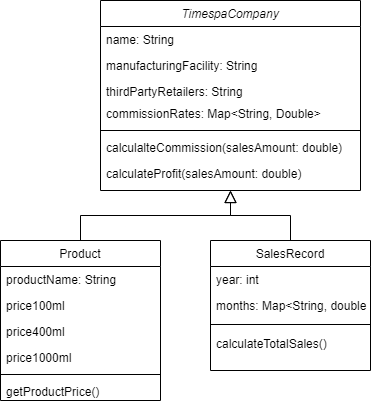

The diagram above was exported from draw.io. Its source (the exported page's mxGraphModel, read from the mxfile embedded in the PNG):
<mxGraphModel dx="1354" dy="670" grid="1" gridSize="10" guides="1" tooltips="1" connect="1" arrows="1" fold="1" page="1" pageScale="1" pageWidth="827" pageHeight="1169" math="0" shadow="0">
  <root>
    <mxCell id="WIyWlLk6GJQsqaUBKTNV-0" />
    <mxCell id="WIyWlLk6GJQsqaUBKTNV-1" parent="WIyWlLk6GJQsqaUBKTNV-0" />
    <mxCell id="zkfFHV4jXpPFQw0GAbJ--0" value="TimespaCompany" style="swimlane;fontStyle=2;align=center;verticalAlign=top;childLayout=stackLayout;horizontal=1;startSize=26;horizontalStack=0;resizeParent=1;resizeLast=0;collapsible=1;marginBottom=0;rounded=0;shadow=0;strokeWidth=1;" parent="WIyWlLk6GJQsqaUBKTNV-1" vertex="1">
      <mxGeometry x="220" y="120" width="260" height="190" as="geometry">
        <mxRectangle x="220" y="120" width="160" height="26" as="alternateBounds" />
      </mxGeometry>
    </mxCell>
    <mxCell id="zkfFHV4jXpPFQw0GAbJ--1" value="name: String" style="text;align=left;verticalAlign=top;spacingLeft=4;spacingRight=4;overflow=hidden;rotatable=0;points=[[0,0.5],[1,0.5]];portConstraint=eastwest;" parent="zkfFHV4jXpPFQw0GAbJ--0" vertex="1">
      <mxGeometry y="26" width="260" height="26" as="geometry" />
    </mxCell>
    <mxCell id="zkfFHV4jXpPFQw0GAbJ--2" value="manufacturingFacility: String" style="text;align=left;verticalAlign=top;spacingLeft=4;spacingRight=4;overflow=hidden;rotatable=0;points=[[0,0.5],[1,0.5]];portConstraint=eastwest;rounded=0;shadow=0;html=0;" parent="zkfFHV4jXpPFQw0GAbJ--0" vertex="1">
      <mxGeometry y="52" width="260" height="26" as="geometry" />
    </mxCell>
    <mxCell id="zkfFHV4jXpPFQw0GAbJ--3" value="thirdPartyRetailers: String" style="text;align=left;verticalAlign=top;spacingLeft=4;spacingRight=4;overflow=hidden;rotatable=0;points=[[0,0.5],[1,0.5]];portConstraint=eastwest;rounded=0;shadow=0;html=0;" parent="zkfFHV4jXpPFQw0GAbJ--0" vertex="1">
      <mxGeometry y="78" width="260" height="22" as="geometry" />
    </mxCell>
    <mxCell id="zkfFHV4jXpPFQw0GAbJ--5" value="commissionRates: Map&lt;String, Double&gt;" style="text;align=left;verticalAlign=top;spacingLeft=4;spacingRight=4;overflow=hidden;rotatable=0;points=[[0,0.5],[1,0.5]];portConstraint=eastwest;" parent="zkfFHV4jXpPFQw0GAbJ--0" vertex="1">
      <mxGeometry y="100" width="260" height="26" as="geometry" />
    </mxCell>
    <mxCell id="zkfFHV4jXpPFQw0GAbJ--4" value="" style="line;html=1;strokeWidth=1;align=left;verticalAlign=middle;spacingTop=-1;spacingLeft=3;spacingRight=3;rotatable=0;labelPosition=right;points=[];portConstraint=eastwest;" parent="zkfFHV4jXpPFQw0GAbJ--0" vertex="1">
      <mxGeometry y="126" width="260" height="8" as="geometry" />
    </mxCell>
    <mxCell id="mcuq4J-5-OWp0xb99kIR-1" value="calculalteCommission(salesAmount: double)" style="text;align=left;verticalAlign=top;spacingLeft=4;spacingRight=4;overflow=hidden;rotatable=0;points=[[0,0.5],[1,0.5]];portConstraint=eastwest;rounded=0;shadow=0;html=0;" vertex="1" parent="zkfFHV4jXpPFQw0GAbJ--0">
      <mxGeometry y="134" width="260" height="26" as="geometry" />
    </mxCell>
    <mxCell id="mcuq4J-5-OWp0xb99kIR-2" value="calculateProfit(salesAmount: double)" style="text;align=left;verticalAlign=top;spacingLeft=4;spacingRight=4;overflow=hidden;rotatable=0;points=[[0,0.5],[1,0.5]];portConstraint=eastwest;rounded=0;shadow=0;html=0;" vertex="1" parent="zkfFHV4jXpPFQw0GAbJ--0">
      <mxGeometry y="160" width="260" height="26" as="geometry" />
    </mxCell>
    <mxCell id="zkfFHV4jXpPFQw0GAbJ--6" value="Product" style="swimlane;fontStyle=0;align=center;verticalAlign=top;childLayout=stackLayout;horizontal=1;startSize=26;horizontalStack=0;resizeParent=1;resizeLast=0;collapsible=1;marginBottom=0;rounded=0;shadow=0;strokeWidth=1;" parent="WIyWlLk6GJQsqaUBKTNV-1" vertex="1">
      <mxGeometry x="120" y="360" width="160" height="160" as="geometry">
        <mxRectangle x="130" y="380" width="160" height="26" as="alternateBounds" />
      </mxGeometry>
    </mxCell>
    <mxCell id="zkfFHV4jXpPFQw0GAbJ--7" value="productName: String" style="text;align=left;verticalAlign=top;spacingLeft=4;spacingRight=4;overflow=hidden;rotatable=0;points=[[0,0.5],[1,0.5]];portConstraint=eastwest;" parent="zkfFHV4jXpPFQw0GAbJ--6" vertex="1">
      <mxGeometry y="26" width="160" height="26" as="geometry" />
    </mxCell>
    <mxCell id="zkfFHV4jXpPFQw0GAbJ--8" value="price100ml" style="text;align=left;verticalAlign=top;spacingLeft=4;spacingRight=4;overflow=hidden;rotatable=0;points=[[0,0.5],[1,0.5]];portConstraint=eastwest;rounded=0;shadow=0;html=0;" parent="zkfFHV4jXpPFQw0GAbJ--6" vertex="1">
      <mxGeometry y="52" width="160" height="26" as="geometry" />
    </mxCell>
    <mxCell id="mcuq4J-5-OWp0xb99kIR-3" value="price400ml" style="text;align=left;verticalAlign=top;spacingLeft=4;spacingRight=4;overflow=hidden;rotatable=0;points=[[0,0.5],[1,0.5]];portConstraint=eastwest;rounded=0;shadow=0;html=0;" vertex="1" parent="zkfFHV4jXpPFQw0GAbJ--6">
      <mxGeometry y="78" width="160" height="26" as="geometry" />
    </mxCell>
    <mxCell id="mcuq4J-5-OWp0xb99kIR-4" value="price1000ml" style="text;align=left;verticalAlign=top;spacingLeft=4;spacingRight=4;overflow=hidden;rotatable=0;points=[[0,0.5],[1,0.5]];portConstraint=eastwest;rounded=0;shadow=0;html=0;" vertex="1" parent="zkfFHV4jXpPFQw0GAbJ--6">
      <mxGeometry y="104" width="160" height="26" as="geometry" />
    </mxCell>
    <mxCell id="zkfFHV4jXpPFQw0GAbJ--9" value="" style="line;html=1;strokeWidth=1;align=left;verticalAlign=middle;spacingTop=-1;spacingLeft=3;spacingRight=3;rotatable=0;labelPosition=right;points=[];portConstraint=eastwest;" parent="zkfFHV4jXpPFQw0GAbJ--6" vertex="1">
      <mxGeometry y="130" width="160" height="8" as="geometry" />
    </mxCell>
    <mxCell id="zkfFHV4jXpPFQw0GAbJ--10" value="getProductPrice()" style="text;align=left;verticalAlign=top;spacingLeft=4;spacingRight=4;overflow=hidden;rotatable=0;points=[[0,0.5],[1,0.5]];portConstraint=eastwest;fontStyle=0" parent="zkfFHV4jXpPFQw0GAbJ--6" vertex="1">
      <mxGeometry y="138" width="160" height="2" as="geometry" />
    </mxCell>
    <mxCell id="zkfFHV4jXpPFQw0GAbJ--12" value="" style="endArrow=block;endSize=10;endFill=0;shadow=0;strokeWidth=1;rounded=0;edgeStyle=elbowEdgeStyle;elbow=vertical;" parent="WIyWlLk6GJQsqaUBKTNV-1" source="zkfFHV4jXpPFQw0GAbJ--6" target="zkfFHV4jXpPFQw0GAbJ--0" edge="1">
      <mxGeometry width="160" relative="1" as="geometry">
        <mxPoint x="200" y="203" as="sourcePoint" />
        <mxPoint x="200" y="203" as="targetPoint" />
      </mxGeometry>
    </mxCell>
    <mxCell id="zkfFHV4jXpPFQw0GAbJ--13" value="SalesRecord" style="swimlane;fontStyle=0;align=center;verticalAlign=top;childLayout=stackLayout;horizontal=1;startSize=26;horizontalStack=0;resizeParent=1;resizeLast=0;collapsible=1;marginBottom=0;rounded=0;shadow=0;strokeWidth=1;" parent="WIyWlLk6GJQsqaUBKTNV-1" vertex="1">
      <mxGeometry x="330" y="360" width="160" height="130" as="geometry">
        <mxRectangle x="340" y="380" width="170" height="26" as="alternateBounds" />
      </mxGeometry>
    </mxCell>
    <mxCell id="zkfFHV4jXpPFQw0GAbJ--14" value="year: int&#10;" style="text;align=left;verticalAlign=top;spacingLeft=4;spacingRight=4;overflow=hidden;rotatable=0;points=[[0,0.5],[1,0.5]];portConstraint=eastwest;" parent="zkfFHV4jXpPFQw0GAbJ--13" vertex="1">
      <mxGeometry y="26" width="160" height="26" as="geometry" />
    </mxCell>
    <mxCell id="mcuq4J-5-OWp0xb99kIR-5" value="months: Map&lt;String, double&gt;" style="text;align=left;verticalAlign=top;spacingLeft=4;spacingRight=4;overflow=hidden;rotatable=0;points=[[0,0.5],[1,0.5]];portConstraint=eastwest;" vertex="1" parent="zkfFHV4jXpPFQw0GAbJ--13">
      <mxGeometry y="52" width="160" height="26" as="geometry" />
    </mxCell>
    <mxCell id="zkfFHV4jXpPFQw0GAbJ--15" value="" style="line;html=1;strokeWidth=1;align=left;verticalAlign=middle;spacingTop=-1;spacingLeft=3;spacingRight=3;rotatable=0;labelPosition=right;points=[];portConstraint=eastwest;" parent="zkfFHV4jXpPFQw0GAbJ--13" vertex="1">
      <mxGeometry y="78" width="160" height="12" as="geometry" />
    </mxCell>
    <mxCell id="mcuq4J-5-OWp0xb99kIR-6" value="calculateTotalSales()" style="text;align=left;verticalAlign=top;spacingLeft=4;spacingRight=4;overflow=hidden;rotatable=0;points=[[0,0.5],[1,0.5]];portConstraint=eastwest;" vertex="1" parent="zkfFHV4jXpPFQw0GAbJ--13">
      <mxGeometry y="90" width="160" height="26" as="geometry" />
    </mxCell>
    <mxCell id="zkfFHV4jXpPFQw0GAbJ--16" value="" style="endArrow=block;endSize=10;endFill=0;shadow=0;strokeWidth=1;rounded=0;edgeStyle=elbowEdgeStyle;elbow=vertical;" parent="WIyWlLk6GJQsqaUBKTNV-1" source="zkfFHV4jXpPFQw0GAbJ--13" edge="1">
      <mxGeometry width="160" relative="1" as="geometry">
        <mxPoint x="210" y="373" as="sourcePoint" />
        <mxPoint x="350" y="310" as="targetPoint" />
      </mxGeometry>
    </mxCell>
  </root>
</mxGraphModel>